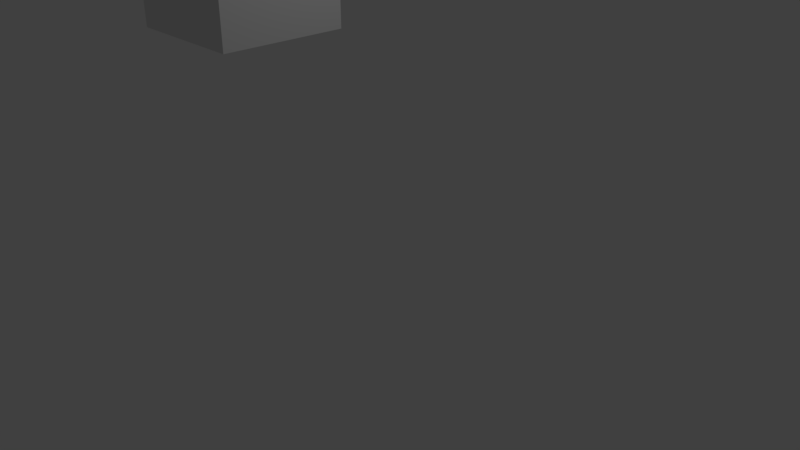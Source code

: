 # Source: shad.blend  (saved by Blender 2.79.0; exported with 4.5.12 LTS)
import bpy
from mathutils import Matrix  # noqa: F401  (used for matrix-valued properties, if any)

bpy.ops.wm.read_factory_settings(use_empty=True)
scene = bpy.context.scene
scene.name = 'Scene'

# ---- collections
col_collection_1 = bpy.data.collections.new('Collection 1'); scene.collection.children.link(col_collection_1)

# ---- materials (node trees are filled in below, after node groups)
mat_material = bpy.data.materials.new('Material')
mat_material.alpha_threshold = 0.0
mat_material.use_transparent_shadow = False
mat_material.roughness = 0.5
mat_material.line_color = (0.0, 0.0, 0.0, 1.0)

# ---- material node trees

# ---- world
world_world = bpy.data.worlds.new('World'); scene.world = world_world
world_world.color = (0.05088, 0.05088, 0.05088)
world_world.use_sun_shadow = False
world_world.sun_shadow_jitter_overblur = 0.0
world_world.cycles.sampling_method = 'MANUAL'

# ---- cameras
cam_camera = bpy.data.cameras.new('Camera')
cam_camera.clip_end = 100.0
cam_camera.lens = 35.0
cam_camera.sensor_width = 32.0
cam_camera.sensor_height = 18.0
cam_camera.ortho_scale = 7.314
cam_camera.dof.focus_distance = 0.0
cam_camera.dof.aperture_fstop = 128.0

# ---- lights
light_lamp = bpy.data.lights.new('Lamp', 'POINT')
light_lamp.transmission_factor = 0.0
light_lamp.cutoff_distance = 30.0
light_lamp.energy = 100.0
light_lamp.shadow_buffer_clip_start = 1.001
light_lamp.shadow_soft_size = 0.1
light_lamp.shadow_maximum_resolution = 0.006
light_lamp.use_absolute_resolution = True

# ---- meshes
me_cube = bpy.data.meshes.new('Cube')
me_cube.from_pydata([(1.0, 1.0, -1.0), (1.0, -1.0, -1.0), (-1.0, -1.0, -1.0), (-1.0, 1.0, -1.0), (1.0, 1.0, 1.0), (1.0, -1.0, 1.0), (-1.0, -1.0, 1.0), (-1.0, 1.0, 1.0)], [], [(0, 1, 2, 3), (4, 7, 6, 5), (0, 4, 5, 1), (1, 5, 6, 2), (2, 6, 7, 3), (4, 0, 3, 7)])
me_cube.materials.append(mat_material)
me_cube.use_remesh_preserve_volume = False
me_cube.use_remesh_preserve_attributes = False
me_cube.use_mirror_vertex_groups = False
me_cube.update()

# ---- objects
ob_cube = bpy.data.objects.new('Cube', me_cube)
ob_lamp = bpy.data.objects.new('Lamp', light_lamp)
ob_camera = bpy.data.objects.new('Camera', cam_camera)

# ---- transforms, parenting, visibility, modifiers, constraints
ob_cube.location = (-3.254, 0.5032, 3.253)
ob_cube.lock_rotations_4d = False
ob_cube.empty_display_type = 'ARROWS'
ob_cube.lineart.crease_threshold = 0.0
ob_lamp.location = (0.8457, 1.794, 6.366)
ob_lamp.rotation_euler = (0.3004, 0.2475, 1.289)
ob_lamp.lock_rotations_4d = False
ob_lamp.empty_display_type = 'ARROWS'
ob_lamp.color = (0.0, 0.0, 0.0, 0.0)
ob_lamp.lineart.crease_threshold = 0.0
ob_camera.location = (7.481, -6.508, 5.344)
ob_camera.rotation_euler = (1.109, 0.0, 0.8149)
ob_camera.lock_rotations_4d = False
ob_camera.empty_display_type = 'ARROWS'
ob_camera.color = (0.0, 0.0, 0.0, 0.0)
ob_camera.display_type = 'WIRE'
ob_camera.lineart.crease_threshold = 0.0

# ---- collection membership
col_collection_1.objects.link(ob_cube)
col_collection_1.objects.link(ob_lamp)
col_collection_1.objects.link(ob_camera)

# ---- scene / render settings (as saved in the file)
scene.camera = ob_camera
scene.frame_start = 1; scene.frame_end = 250; scene.frame_set(1)
scene.render.engine = 'BLENDER_EEVEE_NEXT'
scene.render.resolution_percentage = 50
scene.render.dither_intensity = 0.0
scene.cycles.use_denoising = False
scene.cycles.samples = 128
scene.cycles.sampling_pattern = 'TABULATED_SOBOL'
scene.cycles.use_adaptive_sampling = False
scene.cycles.use_light_tree = False
scene.cycles.blur_glossy = 0.0
scene.cycles.sample_clamp_indirect = 0.0
scene.view_settings.view_transform = 'Standard'
bpy.context.view_layer.update()
